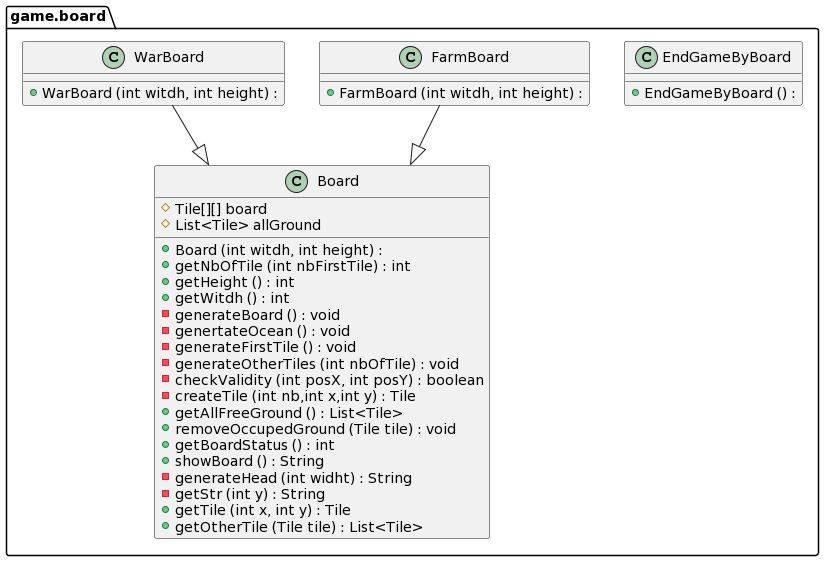

The diagram above was rendered by PlantUML. Its source (embedded in the PNG):
@startuml
package game.board{
    class Board{
        #  Tile[][] board
        #  List<Tile> allGround
        + Board (int witdh, int height) : 
        + getNbOfTile (int nbFirstTile) : int
        + getHeight () : int
        + getWitdh () : int
        - generateBoard () : void
        - genertateOcean () : void
        - generateFirstTile () : void
        - generateOtherTiles (int nbOfTile) : void
        - checkValidity (int posX, int posY) : boolean
        - createTile (int nb,int x,int y) : Tile
        + getAllFreeGround () : List<Tile>
        + removeOccupedGround (Tile tile) : void
        + getBoardStatus () : int
        + showBoard () : String
        - generateHead (int widht) : String
        - getStr (int y) : String
        + getTile (int x, int y) : Tile
        + getOtherTile (Tile tile) : List<Tile>
    }
    class EndGameByBoard{
        + EndGameByBoard () : 
    }
    class FarmBoard{
        + FarmBoard (int witdh, int height) : 
    }
    class WarBoard{
        + WarBoard (int witdh, int height) : 
    }
}
FarmBoard--|>Board
WarBoard--|>Board
@enduml